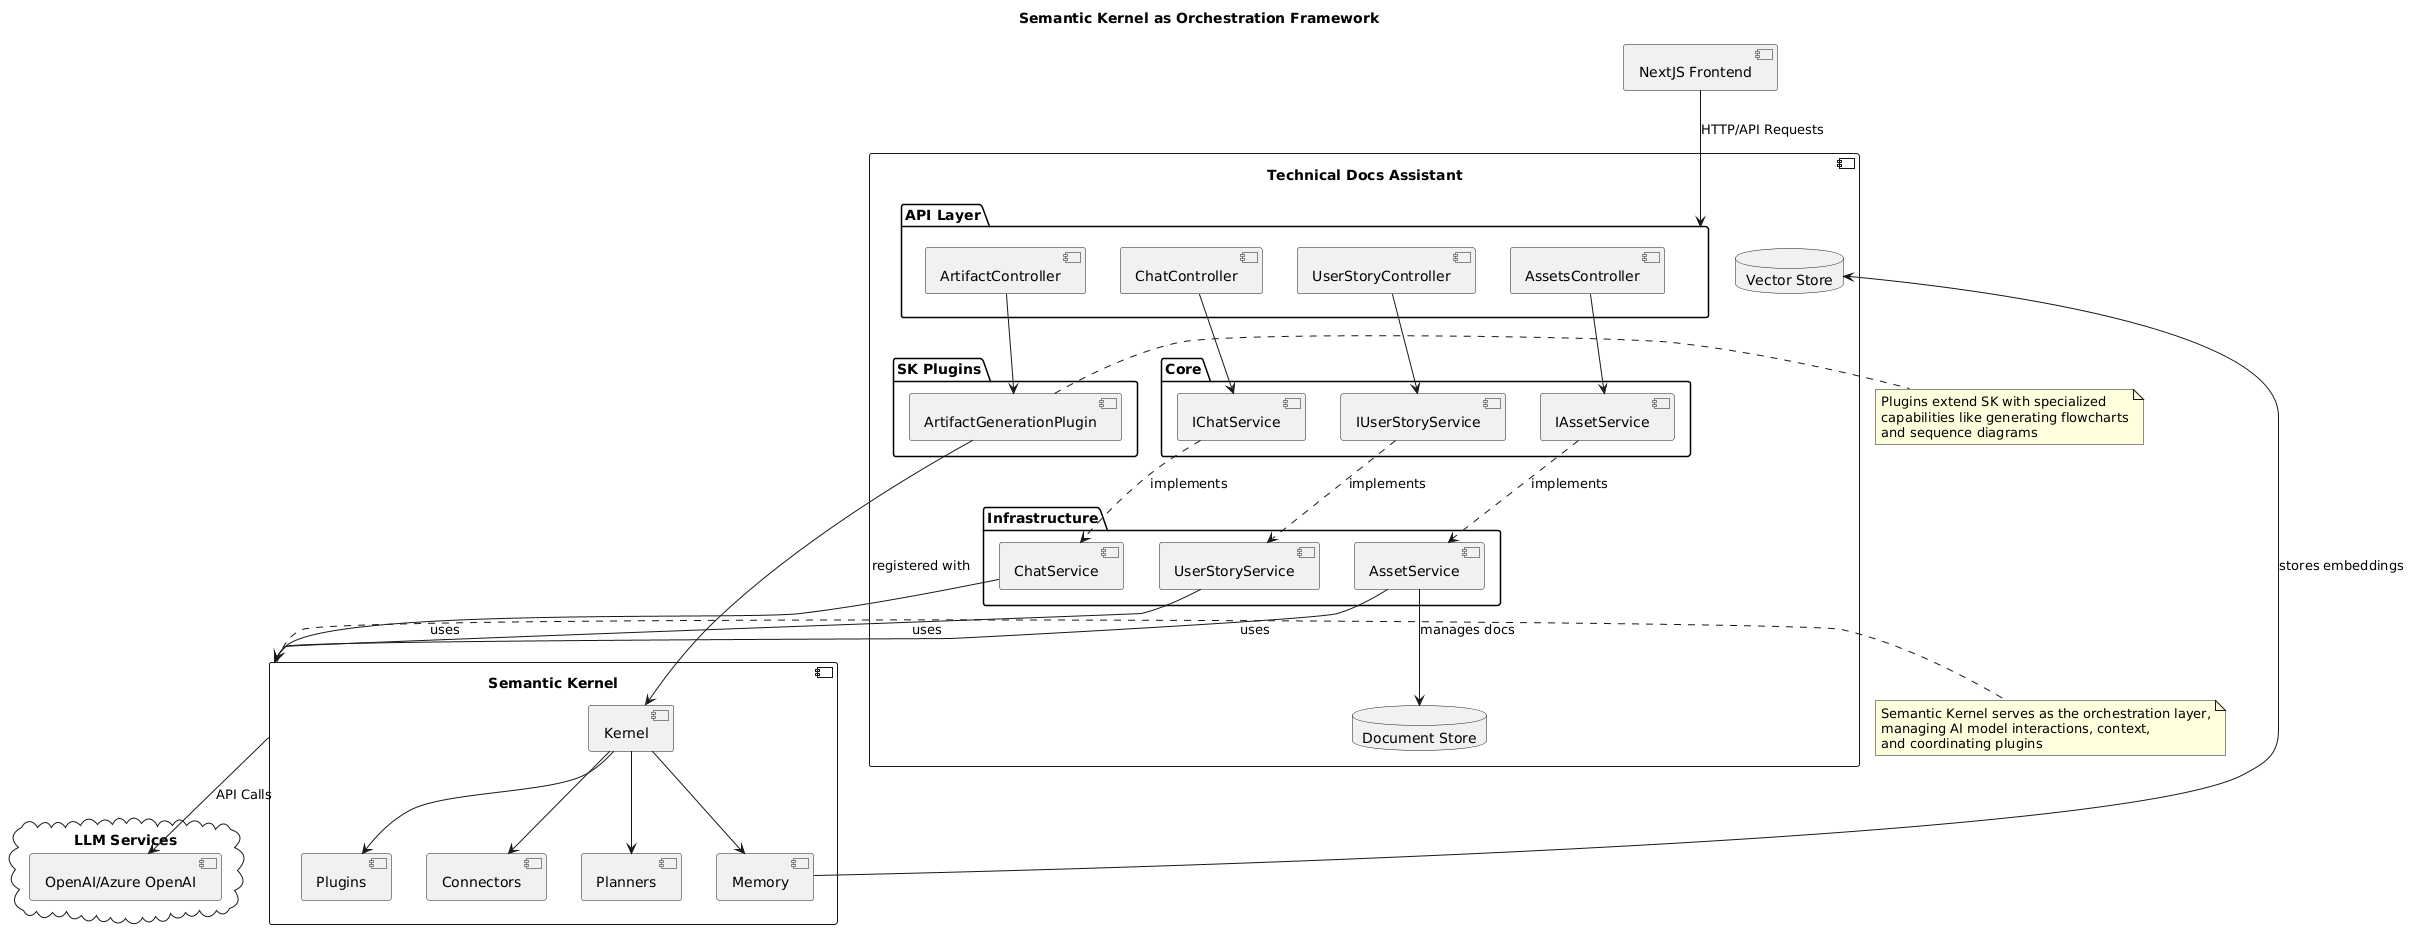

The diagram above was rendered by PlantUML. Its source (embedded in the PNG):
@startuml
title Semantic Kernel as Orchestration Framework

' Components
component "Technical Docs Assistant" as TDA {
  package "Core" as Core {
    [IChatService] as ICS
    [IAssetService] as IAS
    [IUserStoryService] as IUSS
  }
  
  package "Infrastructure" as Infra {
    [ChatService] as CS
    [AssetService] as AS
    [UserStoryService] as USS
  }
  
  package "SK Plugins" as Plugins {
    [ArtifactGenerationPlugin] as AGP
  }
  
  package "API Layer" as API {
    [ChatController] as CC
    [AssetsController] as AC
    [UserStoryController] as USC
    [ArtifactController] as ArtC
  }
  
  database "Vector Store" as VectorDB
  database "Document Store" as DocDB
}

' External Components
cloud "LLM Services" {
  [OpenAI/Azure OpenAI] as LLM
}

component "NextJS Frontend" as Frontend

' Semantic Kernel Core
component "Semantic Kernel" as SK {
  [Kernel] as KernelCore
  [Memory] as Memory
  [Plugins] as PluginMgr
  [Connectors] as Connectors
  [Planners] as Planners
  
  KernelCore -down-> Memory
  KernelCore -down-> PluginMgr
  KernelCore -down-> Connectors
  KernelCore -down-> Planners
}

' Relationships
Frontend -down-> API : "HTTP/API Requests"

CC -down-> ICS
AC -down-> IAS
USC -down-> IUSS
ArtC -down-> AGP

ICS .down.> CS : "implements"
IAS .down.> AS : "implements"
IUSS .down.> USS : "implements"

CS -down-> SK : "uses"
AS -down-> SK : "uses"
USS -down-> SK : "uses"

AGP -right-> KernelCore : "registered with"

SK -down-> LLM : "API Calls"
Memory -right-> VectorDB : "stores embeddings"
AS -down-> DocDB : "manages docs"

note right of SK
  Semantic Kernel serves as the orchestration layer,
  managing AI model interactions, context,
  and coordinating plugins
end note

note right of AGP
  Plugins extend SK with specialized 
  capabilities like generating flowcharts
  and sequence diagrams
end note
@enduml